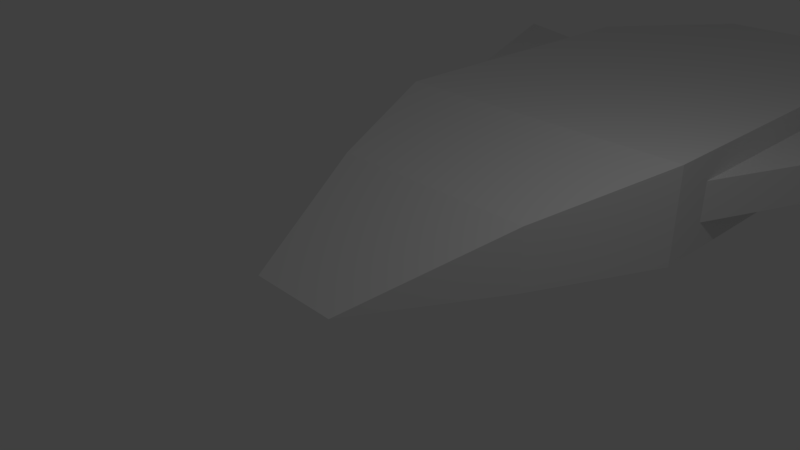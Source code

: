 # Source: player.blend  (saved by Blender 2.78.0; exported with 4.5.12 LTS)
import bpy
from mathutils import Matrix  # noqa: F401  (used for matrix-valued properties, if any)

bpy.ops.wm.read_factory_settings(use_empty=True)
scene = bpy.context.scene
scene.name = 'Scene'

# ---- collections
col_collection_1 = bpy.data.collections.new('Collection 1'); scene.collection.children.link(col_collection_1)

# ---- materials (node trees are filled in below, after node groups)
mat_material = bpy.data.materials.new('Material')
mat_material.alpha_threshold = 0.0
mat_material.use_transparent_shadow = False
mat_material.roughness = 0.5
mat_material.line_color = (0.0, 0.0, 0.0, 1.0)

# ---- material node trees

# ---- world
world_world = bpy.data.worlds.new('World'); scene.world = world_world
world_world.color = (0.05088, 0.05088, 0.05088)
world_world.use_sun_shadow = False
world_world.sun_shadow_jitter_overblur = 0.0
world_world.cycles.sampling_method = 'MANUAL'

# ---- cameras
cam_camera = bpy.data.cameras.new('Camera')
cam_camera.clip_end = 100.0
cam_camera.lens = 35.0
cam_camera.sensor_width = 32.0
cam_camera.sensor_height = 18.0
cam_camera.ortho_scale = 7.314
cam_camera.dof.focus_distance = 0.0
cam_camera.dof.aperture_fstop = 128.0

# ---- lights
light_lamp = bpy.data.lights.new('Lamp', 'POINT')
light_lamp.transmission_factor = 0.0
light_lamp.cutoff_distance = 30.0
light_lamp.energy = 100.0
light_lamp.shadow_buffer_clip_start = 1.001
light_lamp.shadow_soft_size = 0.1
light_lamp.shadow_maximum_resolution = 0.006
light_lamp.use_absolute_resolution = True

# ---- meshes
me_cube = bpy.data.meshes.new('Cube')
me_cube.from_pydata([(1.675, 1.0, -0.2801), (0.7047, -1.249, -0.1175), (-0.6894, -1.249, -0.1175), (-1.597, 1.0, -0.2801), (1.675, 1.0, 0.6601), (0.7047, -1.249, -0.1175), (-0.6894, -1.249, -0.1175), (-1.597, 1.0, 0.6601), (2.476, 3.165, -0.4051), (-2.398, 3.165, -0.4051), (2.476, 3.165, 1.083), (-2.398, 3.165, 1.083), (2.476, 8.508, -0.4051), (-2.398, 8.508, -0.4051), (2.476, 8.508, 1.083), (-2.398, 8.508, 1.083), (0.8421, 10.6, -0.4051), (-0.7641, 10.6, -0.4051), (0.8421, 10.6, 1.083), (-0.7642, 10.6, 1.083), (-2.398, 3.65, 0.02896), (-2.398, 3.65, 0.6487), (-2.398, 8.375, 0.02896), (-2.398, 8.375, 0.6487), (-4.691, 9.088, 0.02896), (-4.691, 9.088, 0.6487), (-4.691, 9.088, 0.02896), (-4.691, 9.088, 0.6487), (4.679, 9.088, 0.6487), (4.679, 9.088, 0.02896), (4.679, 9.088, 0.6487), (4.679, 9.088, 0.02896), (2.387, 8.375, 0.6487), (2.387, 8.375, 0.02896), (2.387, 3.65, 0.6487), (2.387, 3.65, 0.02896)], [], [(0, 1, 2, 3), (4, 7, 6, 5), (0, 4, 5, 1), (1, 5, 6, 2), (2, 6, 7, 3), (0, 3, 9, 8), (11, 15, 23, 21), (4, 0, 8, 10), (7, 4, 10, 11), (3, 7, 11, 9), (15, 14, 18, 19), (8, 9, 13, 12), (11, 10, 14, 15), (10, 8, 12, 14), (18, 16, 17, 19), (14, 12, 16, 18), (13, 15, 19, 17), (12, 13, 17, 16), (22, 20, 24, 26), (15, 13, 22, 23), (9, 11, 21, 20), (13, 9, 20, 22), (24, 25, 27, 26), (23, 22, 26, 27), (21, 23, 27, 25), (20, 21, 25, 24), (32, 28, 29, 33), (31, 29, 28, 30), (34, 30, 28, 32), (35, 31, 30, 34), (33, 29, 31, 35)])
me_cube.materials.append(mat_material)
me_cube.use_remesh_preserve_volume = False
me_cube.use_remesh_preserve_attributes = False
me_cube.use_mirror_vertex_groups = False
me_cube.update()

# ---- objects
ob_cube = bpy.data.objects.new('Cube', me_cube)
ob_lamp = bpy.data.objects.new('Lamp', light_lamp)
ob_camera = bpy.data.objects.new('Camera', cam_camera)

# ---- transforms, parenting, visibility, modifiers, constraints
ob_cube.location = (0.0, 0.0, 0.0)
ob_cube.lock_rotations_4d = False
ob_cube.empty_display_type = 'ARROWS'
ob_cube.lineart.crease_threshold = 0.0
ob_lamp.location = (4.076, 1.005, 5.904)
ob_lamp.rotation_euler = (0.6503, 0.05522, 1.866)
ob_lamp.lock_rotations_4d = False
ob_lamp.empty_display_type = 'ARROWS'
ob_lamp.color = (0.0, 0.0, 0.0, 0.0)
ob_lamp.lineart.crease_threshold = 0.0
ob_camera.location = (7.481, -6.508, 5.344)
ob_camera.rotation_euler = (1.109, 0.0, 0.8149)
ob_camera.lock_rotations_4d = False
ob_camera.empty_display_type = 'ARROWS'
ob_camera.color = (0.0, 0.0, 0.0, 0.0)
ob_camera.display_type = 'WIRE'
ob_camera.lineart.crease_threshold = 0.0

# ---- collection membership
col_collection_1.objects.link(ob_cube)
col_collection_1.objects.link(ob_lamp)
col_collection_1.objects.link(ob_camera)

# ---- scene / render settings (as saved in the file)
scene.camera = ob_camera
scene.frame_start = 1; scene.frame_end = 250; scene.frame_set(1)
scene.render.engine = 'BLENDER_EEVEE_NEXT'
scene.render.resolution_percentage = 50
scene.render.dither_intensity = 0.0
scene.cycles.use_denoising = False
scene.cycles.samples = 128
scene.cycles.sampling_pattern = 'TABULATED_SOBOL'
scene.cycles.light_sampling_threshold = 0.0
scene.cycles.use_adaptive_sampling = False
scene.cycles.use_light_tree = False
scene.cycles.blur_glossy = 0.0
scene.cycles.sample_clamp_indirect = 0.0
scene.view_settings.view_transform = 'Standard'
bpy.context.view_layer.update()
